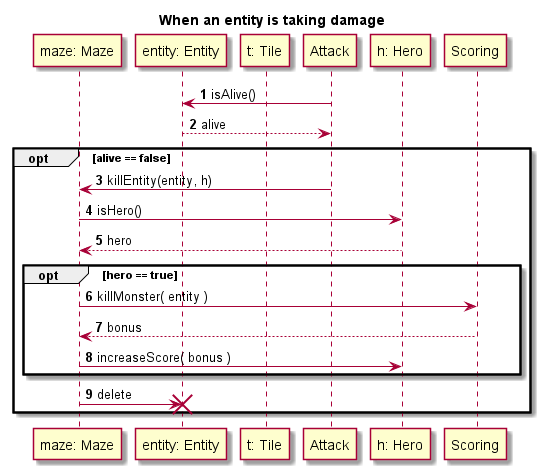

The diagram above was rendered by PlantUML. Its source (embedded in the PNG):
@startuml

title When an entity is taking damage
autonumber

participant "maze: Maze" as m
participant "entity: Entity" as e
participant "t: Tile" as t
participant Attack as as
participant "h: Hero" as h
participant Scoring as s


as -> e: isAlive()

e --> as: alive

opt alive == false

    as -> m: killEntity(entity, h)

    m -> h: isHero()

    h --> m: hero

    opt hero == true

        m -> s: killMonster( entity )

        s --> m: bonus

        m -> h: increaseScore( bonus )

    end

    m -> e!: delete

end
@enduml